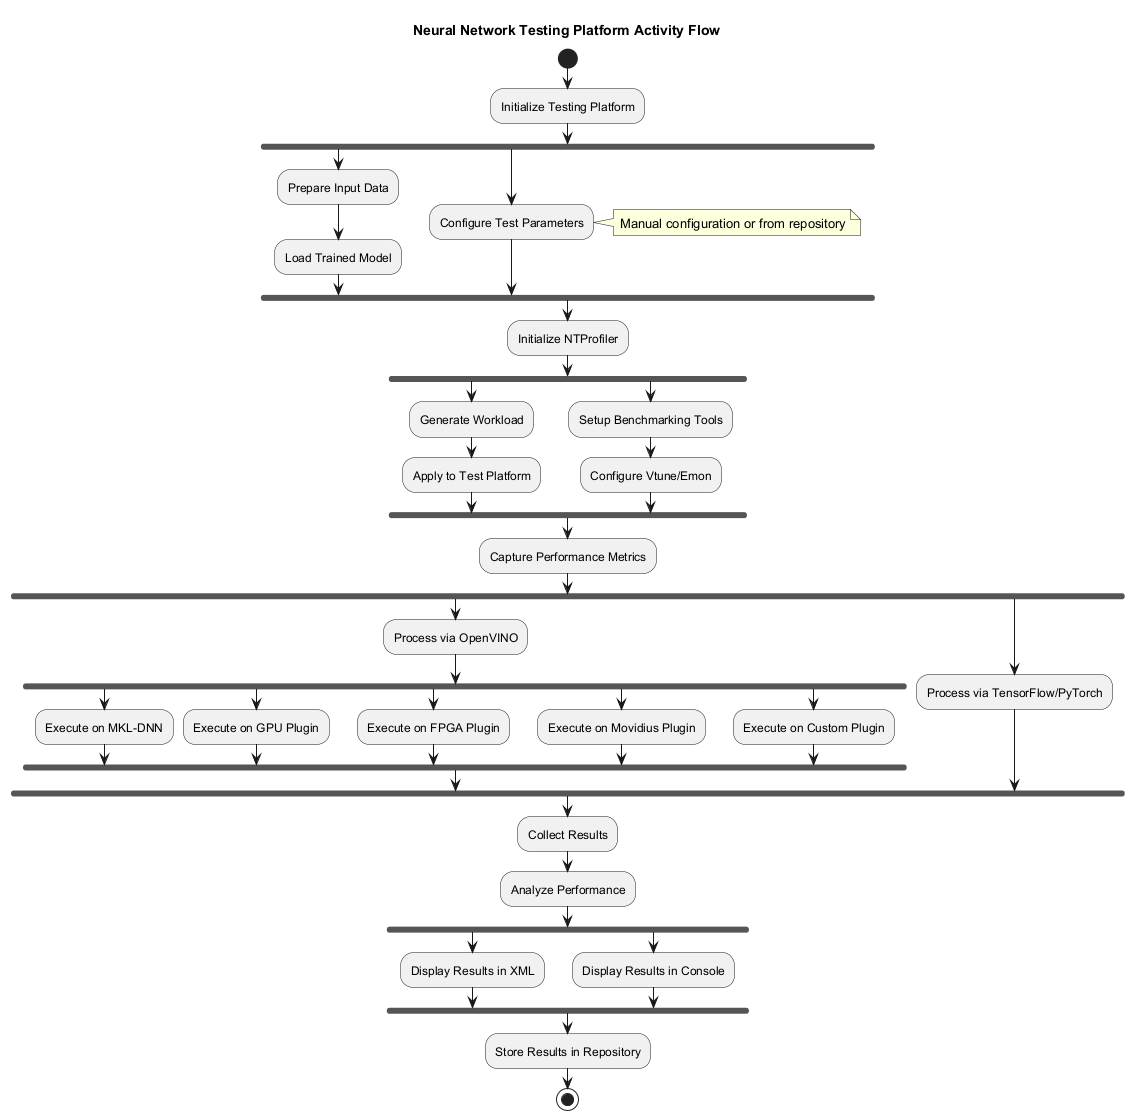

The diagram above was rendered by PlantUML. Its source (embedded in the PNG):
@startuml
title Neural Network Testing Platform Activity Flow

start
:Initialize Testing Platform;

fork
  :Prepare Input Data;
  :Load Trained Model;
fork again
  :Configure Test Parameters;
  note right: Manual configuration or from repository
end fork

:Initialize NTProfiler;

fork
  :Generate Workload;
  :Apply to Test Platform;
fork again
  :Setup Benchmarking Tools;
  :Configure Vtune/Emon;
end fork

:Capture Performance Metrics;

fork
  :Process via OpenVINO;
  fork
    :Execute on MKL-DNN;
  fork again
    :Execute on GPU Plugin;
  fork again
    :Execute on FPGA Plugin;
  fork again
    :Execute on Movidius Plugin;
  fork again
    :Execute on Custom Plugin;
  end fork
fork again
  :Process via TensorFlow/PyTorch;
end fork

:Collect Results;
:Analyze Performance;

fork
  :Display Results in XML;
fork again
  :Display Results in Console;
end fork

:Store Results in Repository;

stop
@enduml